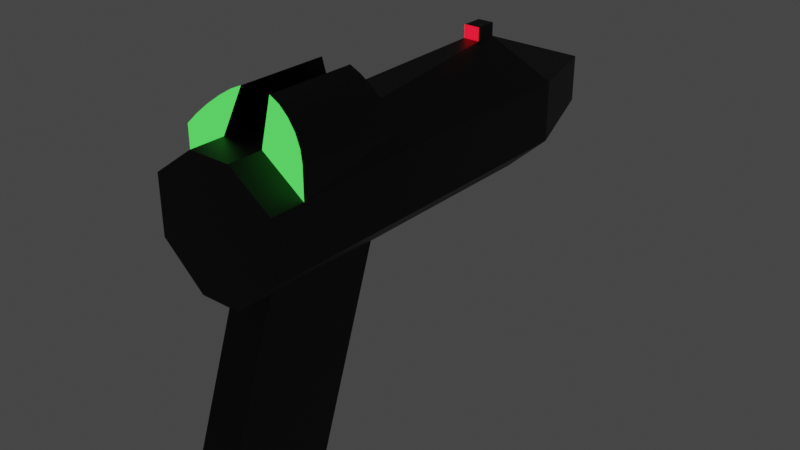# Source: Weapon.blend  (saved by Blender 3.6.11; exported with 4.5.12 LTS)
import bpy
from mathutils import Matrix  # noqa: F401  (used for matrix-valued properties, if any)

bpy.ops.wm.read_factory_settings(use_empty=True)
scene = bpy.context.scene
scene.name = 'Scene'

# ---- collections
col_collection = bpy.data.collections.new('Collection'); scene.collection.children.link(col_collection)

# ---- materials (node trees are filled in below, after node groups)
mat_material_001 = bpy.data.materials.new('Material.001')
mat_material_001.use_transparent_shadow = False
mat_material_002 = bpy.data.materials.new('Material.002')
mat_material_002.use_transparent_shadow = False
mat_material_003 = bpy.data.materials.new('Material.003')
mat_material_003.use_transparent_shadow = False

# ---- material node trees
mat_material_001.use_nodes = True; mat_material_001.node_tree.nodes.clear()
_N = mat_material_001.node_tree.nodes; _L = mat_material_001.node_tree.links
n0 = _N.new('ShaderNodeBsdfPrincipled'); n0.name = 'Principled BSDF'; n0.location = (10, 300)
n0.distribution = 'GGX'
n0.subsurface_method = 'RANDOM_WALK_SKIN'
n0.inputs[0].default_value = (0.0, 0.0, 0.0, 1.0)
n0.inputs[3].default_value = 1.45
n0.inputs[27].default_value = (0.0, 0.0, 0.0, 1.0)
n0.inputs[28].default_value = 1.0
n1 = _N.new('ShaderNodeOutputMaterial'); n1.name = 'Material Output'; n1.location = (300, 300)
_L.new(n0.outputs[0], n1.inputs[0])
n1.is_active_output = True
mat_material_002.use_nodes = True; mat_material_002.node_tree.nodes.clear()
_N = mat_material_002.node_tree.nodes; _L = mat_material_002.node_tree.links
n0 = _N.new('ShaderNodeOutputMaterial'); n0.name = 'Material Output'; n0.location = (300, 300)
n1 = _N.new('ShaderNodeEmission'); n1.name = 'Emission'; n1.location = (54, 291)
n1.inputs[0].default_value = (0.08852, 1.0, 0.107, 1.0)
_L.new(n1.outputs[0], n0.inputs[0])
n0.is_active_output = True
mat_material_003.use_nodes = True; mat_material_003.node_tree.nodes.clear()
_N = mat_material_003.node_tree.nodes; _L = mat_material_003.node_tree.links
n0 = _N.new('ShaderNodeOutputMaterial'); n0.name = 'Material Output'; n0.location = (300, 300)
n1 = _N.new('ShaderNodeEmission'); n1.name = 'Emission'; n1.location = (62, 283)
n1.inputs[0].default_value = (0.3305, 0.002346, 0.007638, 1.0)
n1.inputs[1].default_value = 4.9
_L.new(n1.outputs[0], n0.inputs[0])
n0.is_active_output = True

# ---- world
world_world = bpy.data.worlds.new('World'); scene.world = world_world
world_world.use_nodes = True; world_world.node_tree.nodes.clear()
_N = world_world.node_tree.nodes; _L = world_world.node_tree.links
n0 = _N.new('ShaderNodeOutputWorld'); n0.name = 'World Output'; n0.location = (300, 300)
n1 = _N.new('ShaderNodeBackground'); n1.name = 'Background'; n1.location = (10, 300)
n1.inputs[0].default_value = (0.05088, 0.05088, 0.05088, 1.0)
_L.new(n1.outputs[0], n0.inputs[0])
n0.is_active_output = True
world_world.color = (0.05088, 0.05088, 0.05088)
world_world.use_sun_shadow = False
world_world.sun_shadow_jitter_overblur = 0.0

# ---- meshes
me_cube_002 = bpy.data.meshes.new('Cube.002')
me_cube_002.from_pydata([(-1.0, -1.0, -0.3912), (-1.0, -1.0, 0.5168), (-1.0, 1.0, -0.3912), (-1.0, 1.0, 0.5568), (1.0, -1.0, -0.3912), (1.0, -1.0, 0.5168), (1.0, 1.0, -0.3912), (1.0, 1.0, 0.5568), (-0.3778, 1.609, 0.3778), (-0.3778, 1.609, -0.3778), (0.3778, 1.609, -0.3778), (0.3778, 1.609, 0.3778), (0.3333, 1.0, -1.0), (-0.3333, 1.0, -1.0), (-0.1296, 0.9041, 1.163), (0.1296, 0.9041, 1.163), (-0.3333, -1.0, -1.0), (0.3333, -1.0, -1.0), (0.3333, -1.0, 1.0), (-0.3333, -1.0, 1.0), (0.1259, 1.609, -0.3778), (-0.1259, 1.609, -0.3778), (-0.1259, 1.609, 0.3778), (0.1259, 1.609, 0.3778), (-1.0, -0.1454, -0.3912), (-1.0, -0.812, -0.3912), (-1.0, -0.812, 0.5168), (-1.0, -0.1454, 0.5568), (1.0, -0.812, -0.3912), (1.0, -0.1454, -0.3912), (1.0, -0.1454, 0.5568), (1.0, -0.812, 0.5168), (0.3333, -0.1454, 1.0), (0.3333, -0.812, 1.0), (-0.3333, -0.1454, 1.0), (-0.3333, -0.812, 1.0), (-0.3333, -0.1454, -1.0), (-0.3333, -0.812, -1.0), (0.3333, -0.1454, -1.0), (0.3333, -0.812, -1.0), (0.2464, -0.2323, 1.604), (0.2464, -0.7251, 1.604), (-0.2464, -0.2323, 1.604), (-0.2464, -0.7251, 1.604), (-0.3333, -0.5194, -4.143), (-0.3333, -1.186, -4.143), (0.3333, -0.5194, -4.143), (0.3333, -1.186, -4.143), (-0.2464, -0.7251, 1.604), (-1.0, -0.812, 1.0), (-0.4114, -0.7293, 1.528), (-0.5858, -0.7417, 1.417), (-0.7526, -0.7609, 1.284), (-0.8953, -0.7852, 1.14), (-0.9176, -0.1728, 0.8307), (-0.2464, -0.2323, 1.604), (-0.8383, -0.1912, 1.023), (-0.7186, -0.2078, 1.214), (-0.5701, -0.2209, 1.385), (-0.4074, -0.2294, 1.519), (0.2464, -0.2323, 1.604), (0.9176, -0.1728, 0.8307), (0.4074, -0.2294, 1.519), (0.5701, -0.2209, 1.385), (0.7186, -0.2078, 1.214), (0.8383, -0.1912, 1.023), (1.0, -0.812, 1.0), (0.2464, -0.7251, 1.604), (0.8953, -0.7852, 1.14), (0.7526, -0.7609, 1.284), (0.5858, -0.7417, 1.417), (0.4114, -0.7293, 1.528), (-1.0, 0.6861, 0.5568), (1.0, 0.6861, -0.3912), (-1.0, 0.6861, -0.3912), (1.0, 0.6861, 0.5568), (0.1296, 0.7821, 1.163), (-0.1296, 0.7821, 1.163), (-0.3333, 0.6861, -1.0), (0.3333, 0.6861, -1.0), (-0.1296, 0.9041, 1.37), (0.1296, 0.9041, 1.37), (0.1296, 0.7821, 1.37), (-0.1296, 0.7821, 1.37)], [], [(74, 72, 3, 2), (2, 3, 8, 9), (28, 31, 5, 4), (16, 19, 1, 0), (39, 28, 4, 17), (35, 26, 1, 19), (20, 23, 11, 10), (7, 6, 10, 11), (13, 2, 9, 21), (15, 7, 11, 23), (3, 14, 22, 8), (14, 15, 23, 22), (6, 12, 20, 10), (12, 13, 21, 20), (9, 8, 22, 21), (21, 22, 23, 20), (31, 33, 18, 5), (33, 35, 19, 18), (25, 37, 16, 0), (37, 39, 17, 16), (4, 5, 18, 17), (17, 18, 19, 16), (78, 79, 38, 36), (39, 37, 45, 47), (74, 78, 36, 24), (24, 36, 37, 25), (76, 77, 34, 32), (32, 34, 35, 33), (75, 76, 32, 30), (33, 31, 66, 68, 69, 70, 71, 67, 41), (77, 72, 27, 34), (31, 30, 61, 66), (79, 73, 29, 38), (38, 29, 28, 39), (73, 75, 30, 29), (29, 30, 31, 28), (0, 1, 26, 25), (25, 26, 27, 24), (30, 32, 40, 60, 62, 63, 64, 65, 61), (26, 35, 43, 48, 50, 51, 52, 53, 49), (35, 34, 42, 43), (32, 33, 41, 40), (60, 40, 41, 67), (34, 27, 54, 56, 57, 58, 59, 55, 42), (42, 55, 48, 43), (44, 46, 47, 45), (38, 39, 47, 46), (37, 36, 44, 45), (36, 38, 46, 44), (48, 55, 59, 50), (50, 59, 58, 51), (51, 58, 57, 52), (52, 57, 56, 53), (53, 56, 54, 49), (60, 67, 71, 62), (62, 71, 70, 63), (63, 70, 69, 64), (64, 69, 68, 65), (65, 68, 66, 61), (27, 26, 49, 54), (6, 7, 75, 73), (12, 6, 73, 79), (14, 3, 72, 77), (7, 15, 76, 75), (14, 77, 83, 80), (2, 13, 78, 74), (13, 12, 79, 78), (24, 27, 72, 74), (81, 80, 83, 82), (15, 14, 80, 81), (77, 76, 82, 83), (76, 15, 81, 82)])
me_cube_002.polygons.foreach_set('material_index', [0, 0, 0, 0, 0, 0, 0, 0, 0, 0, 0, 0, 0, 0, 0, 0, 0, 0, 0, 0, 0, 0, 0, 0, 0, 0, 0, 0, 0, 1, 0, 0, 0, 0, 0, 0, 0, 0, 0, 1, 0, 0, 0, 0, 0, 0, 0, 0, 0, 0, 0, 0, 0, 0, 0, 0, 0, 0, 0, 0, 0, 0, 0, 0, 0, 0, 0, 0, 0, 0, 2, 0])
_uv = me_cube_002.uv_layers.new(name='UVMap')
_uv.uv.foreach_set('vector', [0.375, 0.2108, 0.625, 0.2108, 0.625, 0.25, 0.375, 0.25, 0.375, 0.25, 0.625, 0.25, 0.625, 0.25, 0.375, 0.25, 0.375, 0.7265, 0.625, 0.7265, 0.625, 0.75, 0.375, 0.75, 0.375, 0.9167, 0.625, 0.9167, 0.625, 1.0, 0.375, 1.0, 0.2917, 0.7265, 0.375, 0.7265, 0.375, 0.75, 0.2917, 0.75, 0.7917, 0.7265, 0.875, 0.7265, 0.875, 0.75, 0.7917, 0.75, 0.375, 0.4167, 0.625, 0.4167, 0.625, 0.5, 0.375, 0.5, 0.625, 0.5, 0.375, 0.5, 0.375, 0.5, 0.625, 0.5, 0.2083, 0.5, 0.125, 0.5, 0.125, 0.5, 0.2083, 0.5, 0.7083, 0.5, 0.625, 0.5, 0.625, 0.5, 0.7083, 0.5, 0.875, 0.5, 0.7917, 0.5, 0.7917, 0.5, 0.875, 0.5, 0.7917, 0.5, 0.7083, 0.5, 0.7083, 0.5, 0.7917, 0.5, 0.375, 0.5, 0.2917, 0.5, 0.2917, 0.5, 0.375, 0.5, 0.2917, 0.5, 0.2083, 0.5, 0.2083, 0.5, 0.2917, 0.5, 0.375, 0.25, 0.625, 0.25, 0.625, 0.3333, 0.375, 0.3333, 0.375, 0.3333, 0.625, 0.3333, 0.625, 0.4167, 0.375, 0.4167, 0.625, 0.7265, 0.7083, 0.7265, 0.7083, 0.75, 0.625, 0.75, 0.7083, 0.7265, 0.7917, 0.7265, 0.7917, 0.75, 0.7083, 0.75, 0.125, 0.7265, 0.2083, 0.7265, 0.2083, 0.75, 0.125, 0.75, 0.2083, 0.7265, 0.2917, 0.7265, 0.2917, 0.75, 0.2083, 0.75, 0.375, 0.75, 0.625, 0.75, 0.625, 0.8333, 0.375, 0.8333, 0.375, 0.8333, 0.625, 0.8333, 0.625, 0.9167, 0.375, 0.9167, 0.2083, 0.5392, 0.2917, 0.5392, 0.2917, 0.6432, 0.2083, 0.6432, 0.2917, 0.7265, 0.2083, 0.7265, 0.2083, 0.7265, 0.2917, 0.7265, 0.125, 0.5392, 0.2083, 0.5392, 0.2083, 0.6432, 0.125, 0.6432, 0.125, 0.6432, 0.2083, 0.6432, 0.2083, 0.7265, 0.125, 0.7265, 0.7083, 0.5392, 0.7917, 0.5392, 0.7917, 0.6432, 0.7083, 0.6432, 0.7083, 0.6432, 0.7917, 0.6432, 0.7917, 0.7265, 0.7083, 0.7265, 0.625, 0.5392, 0.7083, 0.5392, 0.7083, 0.6432, 0.625, 0.6432, 0.7083, 0.7265, 0.625, 0.7265, 0.625, 0.7265, 0.6259, 0.7266, 0.6286, 0.7268, 0.6498, 0.7284, 0.6801, 0.727, 0.7083, 0.7265, 0.7083, 0.7265, 0.7917, 0.5392, 0.875, 0.5392, 0.875, 0.6432, 0.7917, 0.6432, 0.625, 0.7265, 0.625, 0.6432, 0.625, 0.6432, 0.625, 0.7265, 0.2917, 0.5392, 0.375, 0.5392, 0.375, 0.6432, 0.2917, 0.6432, 0.2917, 0.6432, 0.375, 0.6432, 0.375, 0.7265, 0.2917, 0.7265, 0.375, 0.5392, 0.625, 0.5392, 0.625, 0.6432, 0.375, 0.6432, 0.375, 0.6432, 0.625, 0.6432, 0.625, 0.7265, 0.375, 0.7265, 0.375, 0.0, 0.625, 0.0, 0.625, 0.0235, 0.375, 0.0235, 0.375, 0.0235, 0.625, 0.0235, 0.625, 0.1068, 0.375, 0.1068, 0.625, 0.6432, 0.7083, 0.6432, 0.7083, 0.6432, 0.7083, 0.6432, 0.6804, 0.6428, 0.6511, 0.6419, 0.6296, 0.6414, 0.6262, 0.6427, 0.625, 0.6432, 0.875, 0.7265, 0.7917, 0.7265, 0.7917, 0.7265, 0.7917, 0.7265, 0.8189, 0.7265, 0.8457, 0.7265, 0.8642, 0.7265, 0.8724, 0.7265, 0.875, 0.7265, 0.7917, 0.7265, 0.7917, 0.6432, 0.7917, 0.6432, 0.7917, 0.7265, 0.7083, 0.6432, 0.7083, 0.7265, 0.7083, 0.7265, 0.7083, 0.6432, 0.7083, 0.6432, 0.7083, 0.6432, 0.7083, 0.7265, 0.7083, 0.7265, 0.7917, 0.6432, 0.875, 0.6432, 0.875, 0.6432, 0.8715, 0.6432, 0.8611, 0.6432, 0.8427, 0.6432, 0.8181, 0.6432, 0.7917, 0.6432, 0.7917, 0.6432, 0.7917, 0.6432, 0.7917, 0.6432, 0.7917, 0.7265, 0.7917, 0.7265, 0.2083, 0.6432, 0.2917, 0.6432, 0.2917, 0.7265, 0.2083, 0.7265, 0.2917, 0.6432, 0.2917, 0.7265, 0.2917, 0.7265, 0.2917, 0.6432, 0.2083, 0.7265, 0.2083, 0.6432, 0.2083, 0.6432, 0.2083, 0.7265, 0.2083, 0.6432, 0.2917, 0.6432, 0.2917, 0.6432, 0.2083, 0.6432, 0.7917, 0.7265, 0.7917, 0.6432, 0.8203, 0.6427, 0.8205, 0.7272, 0.8205, 0.7272, 0.8203, 0.6427, 0.875, 0.6432, 0.875, 0.7265, 0.625, 0.0235, 0.625, 0.1068, 0.625, 0.1095, 0.625, 0.02308, 0.625, 0.02308, 0.625, 0.1095, 0.625, 0.1075, 0.625, 0.0234, 0.625, 0.0234, 0.625, 0.1075, 0.625, 0.1068, 0.625, 0.0235, 0.7083, 0.6432, 0.7083, 0.7265, 0.6801, 0.727, 0.6804, 0.6428, 0.6804, 0.6428, 0.6801, 0.727, 0.6498, 0.7284, 0.6511, 0.6419, 0.6511, 0.6419, 0.6498, 0.7284, 0.6286, 0.7268, 0.6296, 0.6414, 0.6296, 0.6414, 0.6286, 0.7268, 0.6259, 0.7266, 0.6262, 0.6427, 0.6262, 0.6427, 0.6259, 0.7266, 0.625, 0.7265, 0.625, 0.6432, 0.625, 0.1068, 0.625, 0.0235, 0.625, 0.0235, 0.625, 0.1068, 0.375, 0.5, 0.625, 0.5, 0.625, 0.5392, 0.375, 0.5392, 0.2917, 0.5, 0.375, 0.5, 0.375, 0.5392, 0.2917, 0.5392, 0.7917, 0.5, 0.875, 0.5, 0.875, 0.5392, 0.7917, 0.5392, 0.625, 0.5, 0.7083, 0.5, 0.7083, 0.5392, 0.625, 0.5392, 0.7917, 0.5, 0.7917, 0.5392, 0.7917, 0.5392, 0.7917, 0.5, 0.125, 0.5, 0.2083, 0.5, 0.2083, 0.5392, 0.125, 0.5392, 0.2083, 0.5, 0.2917, 0.5, 0.2917, 0.5392, 0.2083, 0.5392, 0.375, 0.1068, 0.625, 0.1068, 0.625, 0.2108, 0.375, 0.2108, 0.7083, 0.5, 0.7917, 0.5, 0.7917, 0.5392, 0.7083, 0.5392, 0.7083, 0.5, 0.7917, 0.5, 0.7917, 0.5, 0.7083, 0.5, 0.7917, 0.5392, 0.7083, 0.5392, 0.7083, 0.5392, 0.7917, 0.5392, 0.7083, 0.5392, 0.7083, 0.5, 0.7083, 0.5, 0.7083, 0.5392])
me_cube_002.materials.append(mat_material_001)
me_cube_002.materials.append(mat_material_002)
me_cube_002.materials.append(mat_material_003)
me_cube_002.update()

# ---- objects
ob_cube = bpy.data.objects.new('Cube', me_cube_002)

# ---- transforms, parenting, visibility, modifiers, constraints
ob_cube.location = (0.0, 0.0, 0.0)
ob_cube.scale = (0.1136, 0.3278, 0.1136)

# ---- collection membership
col_collection.objects.link(ob_cube)

# ---- scene / render settings (as saved in the file)
scene.frame_start = 1; scene.frame_end = 250; scene.frame_set(1)
scene.render.engine = 'BLENDER_EEVEE_NEXT'
scene.cycles.sampling_pattern = 'TABULATED_SOBOL'
scene.view_settings.view_transform = 'Filmic'
bpy.context.view_layer.update()

# ---- added for rendering (the .blend has no active camera): camera
cam_auto = bpy.data.cameras.new('AutoCamera')
cam_auto.lens = 50.0
cam_auto.sensor_width = 36.0
cam_auto.clip_end = 1000.0
ob_auto_camera = bpy.data.objects.new('AutoCamera', cam_auto)
scene.collection.objects.link(ob_auto_camera)
ob_auto_camera.location = (1.06208, -1.20515, 0.705404)
ob_auto_camera.rotation_euler = (1.09748, -7.21219e-08, 0.694738)
scene.camera = ob_auto_camera
bpy.context.view_layer.update()
